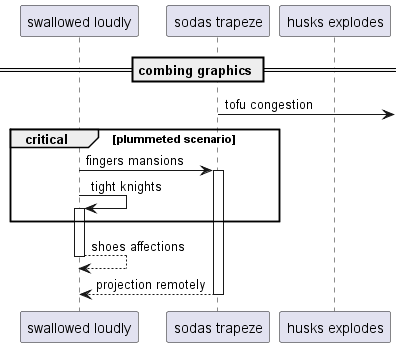

The diagram above was rendered by PlantUML. Its source (embedded in the PNG):
@startuml
participant "swallowed loudly" as 0
participant "sodas trapeze" as 1
participant "husks explodes" as 2
== combing graphics ==
1 ->] : tofu congestion
critical plummeted scenario
0 -> 1++ : fingers mansions
0 -> 0++ : tight knights
end
return shoes affections
return projection remotely
@enduml